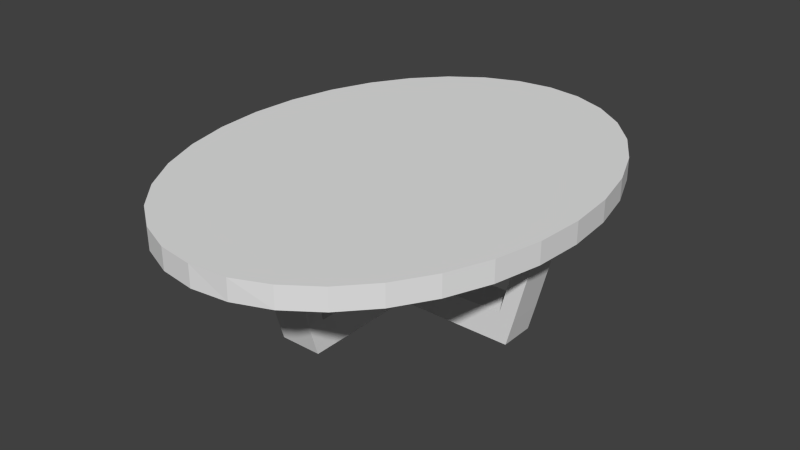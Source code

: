 # Source: stol.blend  (saved by Blender 2.78.0; exported with 4.5.12 LTS)
import bpy
from mathutils import Matrix  # noqa: F401  (used for matrix-valued properties, if any)

bpy.ops.wm.read_factory_settings(use_empty=True)
scene = bpy.context.scene
scene.name = 'Scene'

# ---- collections
col_collection_1 = bpy.data.collections.new('Collection 1'); scene.collection.children.link(col_collection_1)

# ---- materials (node trees are filled in below, after node groups)
mat_material_001 = bpy.data.materials.new('Material.001')
mat_material_001.alpha_threshold = 0.0
mat_material_001.use_transparent_shadow = False
mat_material_001.roughness = 0.5

# ---- material node trees

# ---- world
world_world = bpy.data.worlds.new('World'); scene.world = world_world
world_world.color = (0.05088, 0.05088, 0.05088)
world_world.use_sun_shadow = False
world_world.sun_shadow_jitter_overblur = 0.0
world_world.cycles.sampling_method = 'NONE'
world_world.cycles.sample_map_resolution = 256

# ---- meshes
me_cylinder = bpy.data.meshes.new('Cylinder')
me_cylinder.from_pydata([(-3.333e-05, 1.654, -0.07265), (-3.333e-05, 1.654, 0.07264), (0.2434, 1.622, -0.07265), (0.2434, 1.622, 0.07264), (0.4775, 1.528, -0.07265), (0.4775, 1.528, 0.07264), (0.6932, 1.375, -0.07265), (0.6932, 1.375, 0.07264), (0.8823, 1.169, -0.07265), (0.8823, 1.169, 0.07264), (1.037, 0.9189, -0.07265), (1.037, 0.9189, 0.07264), (1.153, 0.633, -0.07265), (1.153, 0.633, 0.07264), (1.224, 0.3228, -0.07265), (1.224, 0.3228, 0.07264), (1.248, 0.000202, -0.07265), (1.248, 0.000202, 0.07264), (1.224, -0.3224, -0.07265), (1.224, -0.3224, 0.07264), (1.153, -0.6326, -0.07265), (1.153, -0.6326, 0.07264), (1.037, -0.9185, -0.07265), (1.037, -0.9185, 0.07264), (0.8823, -1.169, -0.07265), (0.8823, -1.169, 0.07264), (0.6932, -1.375, -0.07265), (0.6932, -1.375, 0.07264), (0.4775, -1.528, -0.07265), (0.4775, -1.528, 0.07264), (0.2434, -1.622, -0.07265), (0.2511, -1.626, 0.07264), (-3.374e-05, -1.653, -0.07265), (-3.374e-05, -1.653, 0.07264), (-0.2435, -1.622, -0.07265), (-0.2435, -1.622, 0.07264), (-0.4775, -1.528, -0.07265), (-0.4775, -1.528, 0.07264), (-0.6933, -1.375, -0.07265), (-0.6933, -1.375, 0.07264), (-0.8824, -1.169, -0.07265), (-0.8824, -1.169, 0.07264), (-1.038, -0.9185, -0.07265), (-1.038, -0.9185, 0.07264), (-1.153, -0.6326, -0.07265), (-1.153, -0.6326, 0.07264), (-1.224, -0.3224, -0.07265), (-1.224, -0.3224, 0.07264), (-1.248, 0.0002035, -0.07265), (-1.248, 0.0002035, 0.07264), (-1.224, 0.3228, -0.07265), (-1.224, 0.3228, 0.07264), (-1.153, 0.633, -0.07265), (-1.153, 0.633, 0.07264), (-1.038, 0.9189, -0.07265), (-1.038, 0.9189, 0.07264), (-0.8824, 1.169, -0.07265), (-0.8824, 1.169, 0.07264), (-0.6933, 1.375, -0.07265), (-0.6933, 1.375, 0.07264), (-0.4775, 1.528, -0.07265), (-0.4775, 1.528, 0.07264), (-0.2435, 1.622, -0.07265), (-0.2435, 1.622, 0.07264), (0.1345, 0.9014, -0.7955), (0.1345, -0.8988, -0.7951), (-0.1378, -0.8988, -0.7951), (-0.1378, 0.9014, -0.7955), (0.1345, 0.9519, -0.6219), (0.1345, -0.95, -0.6218), (-0.1378, -0.95, -0.6218), (-0.1378, 0.9519, -0.6219), (0.1345, -0.1291, -0.7979), (-0.1378, -0.1291, -0.7979), (0.1345, -0.1291, -0.6172), (-0.1378, -0.1291, -0.6172), (-0.1378, 0.1016, -0.7979), (-0.1378, 0.1016, -0.6172), (0.1345, 0.1016, -0.7979), (0.1345, 0.1016, -0.6172), (0.9076, 0.1016, -0.796), (0.9076, -0.1291, -0.796), (0.9532, 0.1016, -0.6211), (0.9532, -0.1291, -0.6211), (-0.954, -0.1291, -0.6216), (-0.9064, -0.1291, -0.7959), (-0.9064, 0.1016, -0.7959), (-0.954, 0.1016, -0.6216), (-0.8641, -0.1291, -0.597), (-0.9026, -0.1291, -0.7979), (-0.9026, 0.1016, -0.7979), (-0.8641, 0.1016, -0.597), (-0.1378, 0.8996, -0.7979), (-0.1378, 0.8605, -0.5954), (0.1345, 0.8996, -0.7979), (0.1345, 0.8605, -0.5954), (0.8542, -0.1291, -0.5953), (0.8542, 0.1016, -0.5953), (0.9021, 0.1016, -0.7979), (0.9021, -0.1291, -0.7979), (0.1345, -0.8961, -0.7979), (0.1345, -0.8454, -0.5909), (-0.1378, -0.8961, -0.7979), (-0.1378, -0.8454, -0.5909), (-1.095, -0.1291, -0.01685), (-1.095, 0.1016, -0.01685), (-1.005, -0.1291, 0.007682), (-1.005, 0.1016, 0.007682), (0.1345, -0.9941, 0.01107), (0.1345, -1.099, -0.01983), (-0.1378, -1.099, -0.01983), (-0.1378, -0.9941, 0.01107), (1.101, 0.1016, -0.02929), (1.101, -0.1291, -0.02929), (1.002, -0.1291, -0.003459), (1.002, 0.1016, -0.003459), (0.1345, 1.081, -0.02128), (-0.1378, 1.081, -0.02128), (-0.1378, 0.9892, 0.005281), (0.1345, 0.9892, 0.005281)], [], [(0, 1, 3, 2), (2, 3, 5, 4), (4, 5, 7, 6), (6, 7, 9, 8), (8, 9, 11, 10), (10, 11, 13, 12), (12, 13, 15, 14), (14, 15, 17, 16), (16, 17, 19, 18), (18, 19, 21, 20), (20, 21, 23, 22), (22, 23, 25, 24), (24, 25, 27, 26), (26, 27, 29, 28), (28, 29, 31, 30), (30, 31, 33, 32), (32, 33, 35, 34), (34, 35, 37, 36), (36, 37, 39, 38), (38, 39, 41, 40), (40, 41, 43, 42), (42, 43, 45, 44), (44, 45, 47, 46), (46, 47, 49, 48), (48, 49, 51, 50), (50, 51, 53, 52), (52, 53, 55, 54), (54, 55, 57, 56), (56, 57, 59, 58), (58, 59, 61, 60), (3, 1, 63, 61, 59, 57, 55, 53, 51, 49, 47, 45, 43, 41, 39, 37, 35, 33, 31, 29, 27, 25, 23, 21, 19, 17, 15, 13, 11, 9, 7, 5), (62, 63, 1, 0), (60, 61, 63, 62), (0, 2, 4, 6, 8, 10, 12, 14, 16, 18, 20, 22, 24, 26, 28, 30, 32, 34, 36, 38, 40, 42, 44, 46, 48, 50, 52, 54, 56, 58, 60, 62), (100, 65, 66, 102), (103, 70, 110, 111), (100, 101, 69, 65), (65, 69, 70, 66), (92, 93, 71, 67), (68, 64, 67, 71), (102, 103, 75, 73), (97, 96, 114, 115), (79, 77, 75, 74), (78, 72, 73, 76), (94, 78, 76, 92), (95, 93, 77, 79), (94, 95, 79, 78), (89, 88, 84, 85), (80, 82, 83, 81), (99, 98, 80, 81), (96, 99, 81, 83), (98, 97, 82, 80), (85, 84, 87, 86), (91, 90, 86, 87), (87, 84, 104, 105), (90, 89, 85, 86), (76, 73, 89, 90), (75, 77, 91, 88), (77, 76, 90, 91), (73, 75, 88, 89), (64, 68, 95, 94), (93, 95, 119, 118), (64, 94, 92, 67), (76, 77, 93, 92), (78, 79, 97, 98), (74, 72, 99, 96), (72, 78, 98, 99), (79, 74, 96, 97), (66, 70, 103, 102), (72, 74, 101, 100), (74, 75, 103, 101), (72, 100, 102, 73), (106, 107, 105, 104), (88, 91, 107, 106), (91, 87, 105, 107), (84, 88, 106, 104), (108, 111, 110, 109), (70, 69, 109, 110), (69, 101, 108, 109), (101, 103, 111, 108), (115, 114, 113, 112), (96, 83, 113, 114), (82, 97, 115, 112), (83, 82, 112, 113), (116, 117, 118, 119), (71, 93, 118, 117), (95, 68, 116, 119), (68, 71, 117, 116)])
_uv = me_cylinder.uv_layers.new(name='UVMap')
_uv.uv.foreach_set('vector', [-0.3904, 0.4758, -0.4807, 0.4736, -0.4516, 0.3884, -0.3659, 0.4029, -0.3659, 0.4029, -0.4516, 0.3884, -0.3819, 0.3079, -0.3055, 0.3329, -0.3055, 0.3329, -0.3819, 0.3079, -0.2756, 0.2351, -0.2114, 0.2684, -0.2114, 0.2684, -0.2756, 0.2351, -0.1372, 0.1726, -0.08647, 0.2119, -0.08647, 0.2119, -0.1372, 0.1726, 0.02709, 0.1222, 0.0639, 0.1656, 0.0639, 0.1656, 0.02709, 0.1222, 0.2116, 0.08573, 0.2347, 0.1318, 0.2347, 0.1318, 0.2116, 0.08573, 0.4093, 0.06419, 0.419, 0.1116, 0.419, 0.1116, 0.4093, 0.06419, 0.6135, 0.05851, 0.6097, 0.1063, 0.6097, 0.1063, 0.6135, 0.05851, 0.8168, 0.06912, 0.7996, 0.1163, 0.7996, 0.1163, 0.8168, 0.06912, 1.012, 0.09539, 0.9813, 0.1408, 0.9813, 0.1408, 1.012, 0.09539, 1.192, 0.1366, 1.148, 0.179, 1.148, 0.179, 1.192, 0.1366, 1.349, 0.1915, 1.292, 0.229, 1.292, 0.229, 1.349, 0.1915, 1.477, 0.2577, 1.408, 0.2882, 1.408, 0.2882, 1.477, 0.2577, 1.57, 0.3316, 1.493, 0.3535, 1.493, 0.3535, 1.57, 0.3316, 1.631, 0.4098, 1.543, 0.4247, 1.543, 0.4247, 1.631, 0.4098, 1.653, 0.5006, 1.557, 0.4994, 1.557, 0.4994, 1.653, 0.5006, 1.621, 0.5893, 1.533, 0.5744, 1.533, 0.5744, 1.621, 0.5893, 1.549, 0.6708, 1.472, 0.6455, 1.472, 0.6455, 1.549, 0.6708, 1.442, 0.7439, 1.378, 0.7105, 1.378, 0.7105, 1.442, 0.7439, 1.304, 0.8067, 1.253, 0.7673, 1.253, 0.7673, 1.304, 0.8067, 1.139, 0.8572, 1.102, 0.8138, 1.102, 0.8138, 1.139, 0.8572, 0.9551, 0.894, 0.9319, 0.848, 0.9319, 0.848, 0.9551, 0.894, 0.7573, 0.9156, 0.7477, 0.8682, 0.7477, 0.8682, 0.7573, 0.9156, 0.5531, 0.9211, 0.5569, 0.8733, 0.5569, 0.8733, 0.5531, 0.9211, 0.3497, 0.9107, 0.3669, 0.8635, 0.3669, 0.8635, 0.3497, 0.9107, 0.1543, 0.8843, 0.1851, 0.8389, 0.1851, 0.8389, 0.1543, 0.8843, -0.02571, 0.8427, 0.01901, 0.8002, 0.01901, 0.8002, -0.02571, 0.8427, -0.1841, 0.7874, -0.1257, 0.7497, -0.1257, 0.7497, -0.1841, 0.7874, -0.3138, 0.7201, -0.2423, 0.6891, -0.2423, 0.6891, -0.3138, 0.7201, -0.4098, 0.6433, -0.3276, 0.6214, 0.5604, -0.01655, 0.6561, -0.01519, 0.7481, 0.005982, 0.833, 0.04616, 0.9074, 0.1038, 0.9685, 0.1767, 1.014, 0.262, 1.042, 0.3564, 1.052, 0.4564, 1.043, 0.5581, 1.015, 0.6576, 0.9697, 0.751, 0.9089, 0.8348, 0.8347, 0.9058, 0.75, 0.9611, 0.6581, 0.9988, 0.5625, 1.017, 0.4668, 1.016, 0.3715, 0.9958, 0.2899, 0.9546, 0.2155, 0.8969, 0.1544, 0.8241, 0.1089, 0.7388, 0.08078, 0.6443, 0.07117, 0.5443, 0.08039, 0.4426, 0.1081, 0.3431, 0.1532, 0.2497, 0.214, 0.1659, 0.2882, 0.09497, 0.3729, 0.0396, 0.4648, 0.001948, -0.3775, 0.5495, -0.4666, 0.5599, -0.4807, 0.4736, -0.3904, 0.4758, -0.3276, 0.6214, -0.4098, 0.6433, -0.4666, 0.5599, -0.3775, 0.5495, 1.409, -0.07274, 1.504, -0.07874, 1.601, -0.06491, 1.696, -0.03179, 1.784, 0.01937, 1.864, 0.08659, 1.931, 0.1673, 1.983, 0.2584, 2.018, 0.3563, 2.034, 0.4574, 2.032, 0.5576, 2.011, 0.6533, 1.972, 0.7407, 1.917, 0.8164, 1.846, 0.8775, 1.765, 0.9217, 1.674, 0.9473, 1.579, 0.9533, 1.482, 0.9395, 1.388, 0.9064, 1.299, 0.8552, 1.22, 0.788, 1.153, 0.7073, 1.101, 0.6162, 1.066, 0.5183, 1.049, 0.4172, 1.051, 0.3169, 1.072, 0.2213, 1.111, 0.1339, 1.167, 0.05821, 1.237, -0.002923, 1.319, -0.04714, 0.4065, 0.1034, 0.4048, 0.1019, 0.5114, 0.04839, 0.5121, 0.05006, 0.5682, 0.01006, 0.5257, -0.0006772, 0.612, -0.1932, 0.6545, -0.1825, 0.4065, 0.1034, 0.3089, 0.1261, 0.3348, 0.08409, 0.4048, 0.1019, 0.4048, 0.1019, 0.3609, 0.04466, 0.4675, -0.008843, 0.5114, 0.04839, 1.296, 0.5023, 1.335, 0.4573, 1.351, 0.4848, 1.299, 0.5024, 1.329, 0.6084, 1.259, 0.5873, 1.299, 0.5024, 1.368, 0.5235, 0.5121, 0.05006, 0.5682, 0.01006, 0.7828, 0.1849, 0.7751, 0.2953, 0.3764, 0.9785, 0.5151, 0.9883, 0.4022, 1.248, 0.2874, 1.258, 0.3335, 0.6274, 0.1799, 0.5455, 0.2658, 0.4402, 0.5057, 0.5118, 0.5849, 0.0001667, 0.5849, 0.0273, 0.5453, 0.0273, 0.5453, 0.0001668, 1.258, 0.5864, 0.8757, 0.5161, 0.9366, 0.3493, 1.296, 0.5023, 1.258, 0.6393, 1.216, 0.7191, 0.9603, 0.6728, 0.9758, 0.6067, 1.258, 0.5864, 1.258, 0.6393, 0.9758, 0.6067, 0.8749, 0.5195, 1.051, 0.05535, 1.005, 0.01018, 1.041, 0.009293, 1.052, 0.05449, 0.7987, 0.9398, 0.8033, 1.026, 0.667, 1.031, 0.6624, 0.9446, 0.6619, 0.9414, 0.7984, 0.9372, 0.7987, 0.9398, 0.6624, 0.9446, 0.5151, 0.9883, 0.6619, 0.9414, 0.6624, 0.9446, 0.5717, 1.017, 0.7984, 0.9372, 0.9047, 0.9347, 0.8816, 0.9749, 0.7987, 0.9398, 1.052, 0.05449, 1.09, 0.01929, 1.145, 0.0583, 1.108, 0.0935, 1.163, 0.1235, 1.107, 0.09431, 1.108, 0.0935, 1.167, 0.0971, 1.145, 0.0583, 1.09, 0.01929, 1.22, -0.1016, 1.275, -0.06263, 1.107, 0.09431, 1.051, 0.05535, 1.052, 0.05449, 1.108, 0.0935, 0.9324, 0.3477, 0.7751, 0.2954, 1.051, 0.05535, 1.107, 0.09431, 0.7828, 0.1849, 0.7251, 0.141, 0.9126, -0.03101, 1.005, 0.01018, 1.058, 0.3162, 0.9366, 0.3493, 1.107, 0.09431, 1.163, 0.1235, 0.7751, 0.2953, 0.7828, 0.1849, 1.005, 0.01018, 1.051, 0.05535, 1.259, 0.5873, 1.286, 0.6204, 1.258, 0.6393, 1.258, 0.5864, 1.216, 0.7191, 1.258, 0.6393, 1.418, 0.7495, 1.398, 0.8137, 1.259, 0.5873, 1.258, 0.5864, 1.296, 0.5023, 1.299, 0.5024, 0.9366, 0.3493, 1.058, 0.3162, 1.335, 0.4573, 1.296, 0.5023, 0.8749, 0.5195, 0.9758, 0.6067, 0.9047, 0.9347, 0.7984, 0.9372, 0.5057, 0.5118, 0.644, 0.4869, 0.6582, 0.9402, 0.5151, 0.9883, 0.6568, 0.4858, 0.8748, 0.5195, 0.7984, 0.9372, 0.6619, 0.9414, 0.3335, 0.6274, 0.5057, 0.5118, 0.5151, 0.9883, 0.3764, 0.9785, 0.5114, 0.04839, 0.5257, -0.0006772, 0.5682, 0.01006, 0.5121, 0.05006, 0.644, 0.4869, 0.5057, 0.5118, 0.3089, 0.1261, 0.4065, 0.1034, 0.5057, 0.5118, 0.2658, 0.4402, 0.1774, 0.1859, 0.3089, 0.1261, 0.6568, 0.4856, 0.4065, 0.1034, 0.5121, 0.05006, 0.77, 0.2984, 1.047, -0.1563, 0.9991, -0.1995, 1.025, -0.2165, 1.077, -0.1642, 1.005, 0.01018, 0.9126, -0.03101, 0.9991, -0.1995, 1.047, -0.1563, 1.163, 0.1235, 1.167, 0.0971, 1.384, 0.1233, 1.38, 0.1497, 1.041, 0.009293, 1.005, 0.01018, 1.047, -0.1563, 1.077, -0.1642, 0.1093, -0.02122, 0.00562, 0.001152, -0.004098, -0.04667, 0.1228, -0.05543, 0.4675, -0.008843, 0.3609, 0.04466, 0.2102, -0.1517, 0.3168, -0.2052, 0.3348, 0.08409, 0.3089, 0.1261, 0.1093, -0.02122, 0.1228, -0.05543, 0.3089, 0.1261, 0.1774, 0.1859, 0.00562, 0.001152, 0.1093, -0.02122, 0.2874, 1.258, 0.4022, 1.248, 0.4386, 1.281, 0.3029, 1.315, 0.5151, 0.9883, 0.5717, 1.017, 0.4386, 1.281, 0.4022, 1.248, 0.8816, 0.9749, 0.9047, 0.9347, 1.202, 1.043, 1.179, 1.083, 0.667, 1.031, 0.8033, 1.026, 0.8188, 1.318, 0.6825, 1.322, 1.446, 0.7399, 1.438, 0.8186, 1.398, 0.8137, 1.418, 0.7495, 1.351, 0.4848, 1.335, 0.4573, 1.546, 0.3592, 1.563, 0.3867, 1.258, 0.6393, 1.286, 0.6204, 1.446, 0.7399, 1.418, 0.7495, 1.329, 0.6084, 1.368, 0.5235, 1.605, 0.5953, 1.566, 0.6802])
me_cylinder.materials.append(mat_material_001)
me_cylinder.use_remesh_preserve_volume = False
me_cylinder.use_remesh_preserve_attributes = False
me_cylinder.use_mirror_vertex_groups = False
me_cylinder.update()

# ---- objects
ob_cylinder = bpy.data.objects.new('Cylinder', me_cylinder)

# ---- transforms, parenting, visibility, modifiers, constraints
ob_cylinder.location = (3.333e-05, -0.0002021, 0.7029)
ob_cylinder.lineart.crease_threshold = 0.0

# ---- collection membership
col_collection_1.objects.link(ob_cylinder)

# ---- scene / render settings (as saved in the file)
scene.frame_start = 1; scene.frame_end = 250; scene.frame_set(1)
scene.render.engine = 'BLENDER_EEVEE_NEXT'
scene.render.resolution_percentage = 50
scene.render.dither_intensity = 0.0
scene.cycles.use_denoising = False
scene.cycles.samples = 10
scene.cycles.sampling_pattern = 'TABULATED_SOBOL'
scene.cycles.light_sampling_threshold = 0.0
scene.cycles.use_adaptive_sampling = False
scene.cycles.use_light_tree = False
scene.cycles.blur_glossy = 0.0
scene.cycles.pixel_filter_type = 'GAUSSIAN'
scene.cycles.sample_clamp_indirect = 0.0
scene.view_settings.view_transform = 'Standard'
bpy.context.view_layer.update()

# ---- added for rendering (the .blend has no active camera and no usable light): camera, sun
cam_auto = bpy.data.cameras.new('AutoCamera')
cam_auto.lens = 50.0
cam_auto.sensor_width = 36.0
cam_auto.clip_end = 1000.0
ob_auto_camera = bpy.data.objects.new('AutoCamera', cam_auto)
scene.collection.objects.link(ob_auto_camera)
ob_auto_camera.location = (3.91705, -4.70046, 3.47388)
ob_auto_camera.rotation_euler = (1.09748, -7.21219e-08, 0.694738)
scene.camera = ob_auto_camera
light_auto_sun = bpy.data.lights.new('AutoSun', 'SUN')
light_auto_sun.energy = 3.0
light_auto_sun.angle = 0.0523599
ob_auto_sun = bpy.data.objects.new('AutoSun', light_auto_sun)
scene.collection.objects.link(ob_auto_sun)
ob_auto_sun.rotation_euler = (0.872665, 0.174533, 0.523599)
bpy.context.view_layer.update()
